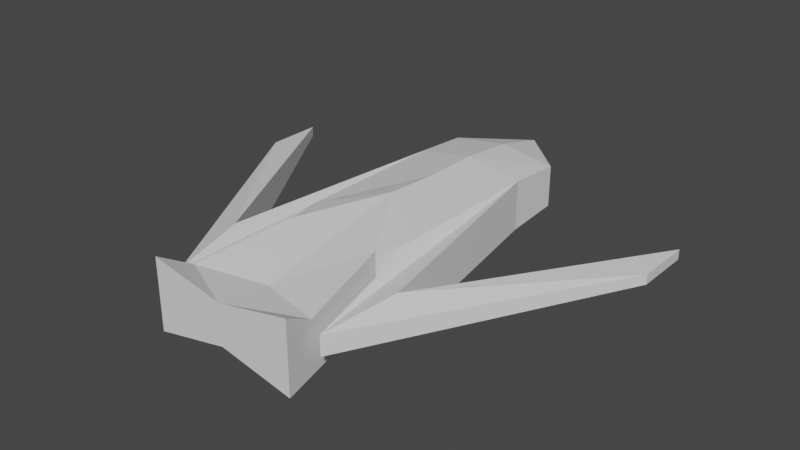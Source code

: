 # Source: sharp.blend  (saved by Blender 3.3.6; exported with 4.5.12 LTS)
import bpy
from mathutils import Matrix  # noqa: F401  (used for matrix-valued properties, if any)

bpy.ops.wm.read_factory_settings(use_empty=True)
scene = bpy.context.scene
scene.name = 'Scene'

# ---- collections
col_collection = bpy.data.collections.new('Collection'); scene.collection.children.link(col_collection)

# ---- materials (node trees are filled in below, after node groups)
mat_material = bpy.data.materials.new('Material')
mat_material.alpha_threshold = 0.0
mat_material.use_transparent_shadow = False
mat_material.roughness = 0.5
mat_material.line_color = (0.0, 0.0, 0.0, 1.0)

# ---- material node trees
mat_material.use_nodes = True; mat_material.node_tree.nodes.clear()
_N = mat_material.node_tree.nodes; _L = mat_material.node_tree.links
n0 = _N.new('ShaderNodeOutputMaterial'); n0.name = 'Material Output'; n0.location = (300, 300)
n1 = _N.new('ShaderNodeBsdfPrincipled'); n1.name = 'Principled BSDF'; n1.location = (10, 300)
n1.distribution = 'GGX'
n1.subsurface_method = 'RANDOM_WALK_SKIN'
n1.inputs[3].default_value = 1.45
n1.inputs[27].default_value = (0.0, 0.0, 0.0, 1.0)
n1.inputs[28].default_value = 1.0
_L.new(n1.outputs[0], n0.inputs[0])
n0.is_active_output = True

# ---- world
world_world = bpy.data.worlds.new('World'); scene.world = world_world
world_world.use_nodes = True; world_world.node_tree.nodes.clear()
_N = world_world.node_tree.nodes; _L = world_world.node_tree.links
n0 = _N.new('ShaderNodeOutputWorld'); n0.name = 'World Output'; n0.location = (300, 300)
n1 = _N.new('ShaderNodeBackground'); n1.name = 'Background'; n1.location = (10, 300)
n1.inputs[0].default_value = (0.05088, 0.05088, 0.05088, 1.0)
_L.new(n1.outputs[0], n0.inputs[0])
n0.is_active_output = True
world_world.color = (0.05088, 0.05088, 0.05088)
world_world.use_sun_shadow = False
world_world.sun_shadow_jitter_overblur = 0.0

# ---- meshes
me_cube = bpy.data.meshes.new('Cube')
me_cube.from_pydata([(1.0, -2.761, 0.4586), (1.0, -2.761, -0.4715), (0.0, 0.0, 0.6203), (0.0, 0.0, -0.624), (1.0, 0.0, -0.4492), (1.0, 0.0, 0.4454), (0.0, 1.999, -0.2742), (0.0, -1.0, 0.6203), (0.0, 1.999, 0.2704), (0.0, 0.9997, 0.5167), (0.0, 0.9997, -0.5205), (1.0, 0.9997, -0.3747), (1.0, 0.9997, 0.371), (1.295, -5.686, 0.622), (1.295, -5.686, -0.6258), (0.0, -5.686, -0.3548), (0.0, -5.686, 0.351), (1.402, -5.188, 0.1724), (1.402, -5.188, -0.1761), (1.651, -3.871, -0.4715), (1.651, -3.871, 0.3152), (3.878, -0.8152, 0.08535), (3.878, -0.8152, -0.0891), (3.878, 0.1848, -0.0891), (3.878, 0.1848, 0.08535), (0.0, -2.037, 0.6893), (0.8423, -3.408, 0.5026), (0.8423, -3.408, -0.5064), (1.18, -5.11, 0.2897), (0.0, -4.763, 0.2141), (1.18, -5.11, -0.289)], [], [(10, 11, 4, 3), (12, 9, 2, 5), (1, 4, 19, 18), (11, 10, 6), (11, 12, 5, 4), (5, 2, 7, 0), (12, 8, 9), (11, 6, 8, 12), (14, 13, 16, 15), (30, 28, 13, 14), (28, 29, 16, 13), (20, 17, 21, 24), (5, 0, 17, 20), (0, 1, 18, 17), (4, 5, 20, 19), (23, 24, 21, 22), (17, 18, 22, 21), (19, 20, 24, 23), (18, 19, 23, 22), (0, 7, 25, 26), (1, 0, 26, 27), (26, 25, 29, 28), (27, 26, 28, 30), (1, 27, 30, 14, 15, 3, 4)])
_uv = me_cube.uv_layers.new(name='UVMap')
_uv.uv.foreach_set('vector', [0.25, 0.5625, 0.375, 0.5625, 0.375, 0.625, 0.25, 0.625, 0.625, 0.5625, 0.75, 0.5625, 0.75, 0.625, 0.625, 0.625, 0.375, 0.75, 0.375, 0.625, 0.375, 0.625, 0.375, 0.75, 0.375, 0.5625, 0.25, 0.5625, 0.0, 0.0, 0.375, 0.5625, 0.625, 0.5625, 0.625, 0.625, 0.375, 0.625, 0.625, 0.625, 0.75, 0.625, 0.75, 0.75, 0.625, 0.75, 0.625, 0.5625, 0.0, 0.0, 0.75, 0.5625, 0.375, 0.5625, 0.0, 0.0, 0.0, 0.0, 0.625, 0.5625, 0.375, 0.75, 0.625, 0.75, 0.625, 0.875, 0.375, 0.875, 0.375, 0.75, 0.625, 0.75, 0.625, 0.75, 0.375, 0.75, 0.625, 0.75, 0.75, 0.75, 0.75, 0.75, 0.625, 0.75, 0.625, 0.625, 0.625, 0.75, 0.625, 0.75, 0.625, 0.625, 0.625, 0.625, 0.625, 0.75, 0.625, 0.75, 0.625, 0.625, 0.625, 0.75, 0.375, 0.75, 0.375, 0.75, 0.625, 0.75, 0.375, 0.625, 0.625, 0.625, 0.625, 0.625, 0.375, 0.625, 0.375, 0.625, 0.625, 0.625, 0.625, 0.75, 0.375, 0.75, 0.625, 0.75, 0.375, 0.75, 0.375, 0.75, 0.625, 0.75, 0.375, 0.625, 0.625, 0.625, 0.625, 0.625, 0.375, 0.625, 0.375, 0.75, 0.375, 0.625, 0.375, 0.625, 0.375, 0.75, 0.625, 0.75, 0.75, 0.75, 0.75, 0.75, 0.625, 0.75, 0.375, 0.75, 0.625, 0.75, 0.625, 0.75, 0.375, 0.75, 0.625, 0.75, 0.75, 0.75, 0.75, 0.75, 0.625, 0.75, 0.375, 0.75, 0.625, 0.75, 0.625, 0.75, 0.375, 0.75, 0.375, 0.75, 0.375, 0.75, 0.375, 0.75, 0.375, 0.75, 0.375, 0.875, 0.25, 0.625, 0.375, 0.625])
me_cube.materials.append(mat_material)
me_cube.use_mirror_vertex_groups = False
me_cube.update()

# ---- objects
ob_cube = bpy.data.objects.new('Cube', me_cube)

# ---- transforms, parenting, visibility, modifiers, constraints
ob_cube.location = (0.0, 0.0, 0.0)
ob_cube.lock_rotations_4d = False
ob_cube.empty_display_type = 'ARROWS'
ob_cube.lineart.crease_threshold = 0.0
_m = ob_cube.modifiers.new('Mirror', 'MIRROR')

# ---- collection membership
col_collection.objects.link(ob_cube)

# ---- scene / render settings (as saved in the file)
scene.frame_start = 1; scene.frame_end = 250; scene.frame_set(1)
scene.render.engine = 'BLENDER_EEVEE_NEXT'
scene.cycles.sampling_pattern = 'TABULATED_SOBOL'
scene.cycles.use_light_tree = False
scene.view_settings.view_transform = 'Filmic'
bpy.context.view_layer.update()

# ---- added for rendering (the .blend has no active camera and no usable light): camera, sun
cam_auto = bpy.data.cameras.new('AutoCamera')
cam_auto.lens = 50.0
cam_auto.sensor_width = 36.0
cam_auto.clip_end = 1000.0
ob_auto_camera = bpy.data.objects.new('AutoCamera', cam_auto)
scene.collection.objects.link(ob_auto_camera)
ob_auto_camera.location = (10.1753, -14.0536, 8.172)
ob_auto_camera.rotation_euler = (1.09748, -7.21219e-08, 0.694738)
scene.camera = ob_auto_camera
light_auto_sun = bpy.data.lights.new('AutoSun', 'SUN')
light_auto_sun.energy = 3.0
light_auto_sun.angle = 0.0523599
ob_auto_sun = bpy.data.objects.new('AutoSun', light_auto_sun)
scene.collection.objects.link(ob_auto_sun)
ob_auto_sun.rotation_euler = (0.872665, 0.174533, 0.523599)
bpy.context.view_layer.update()
